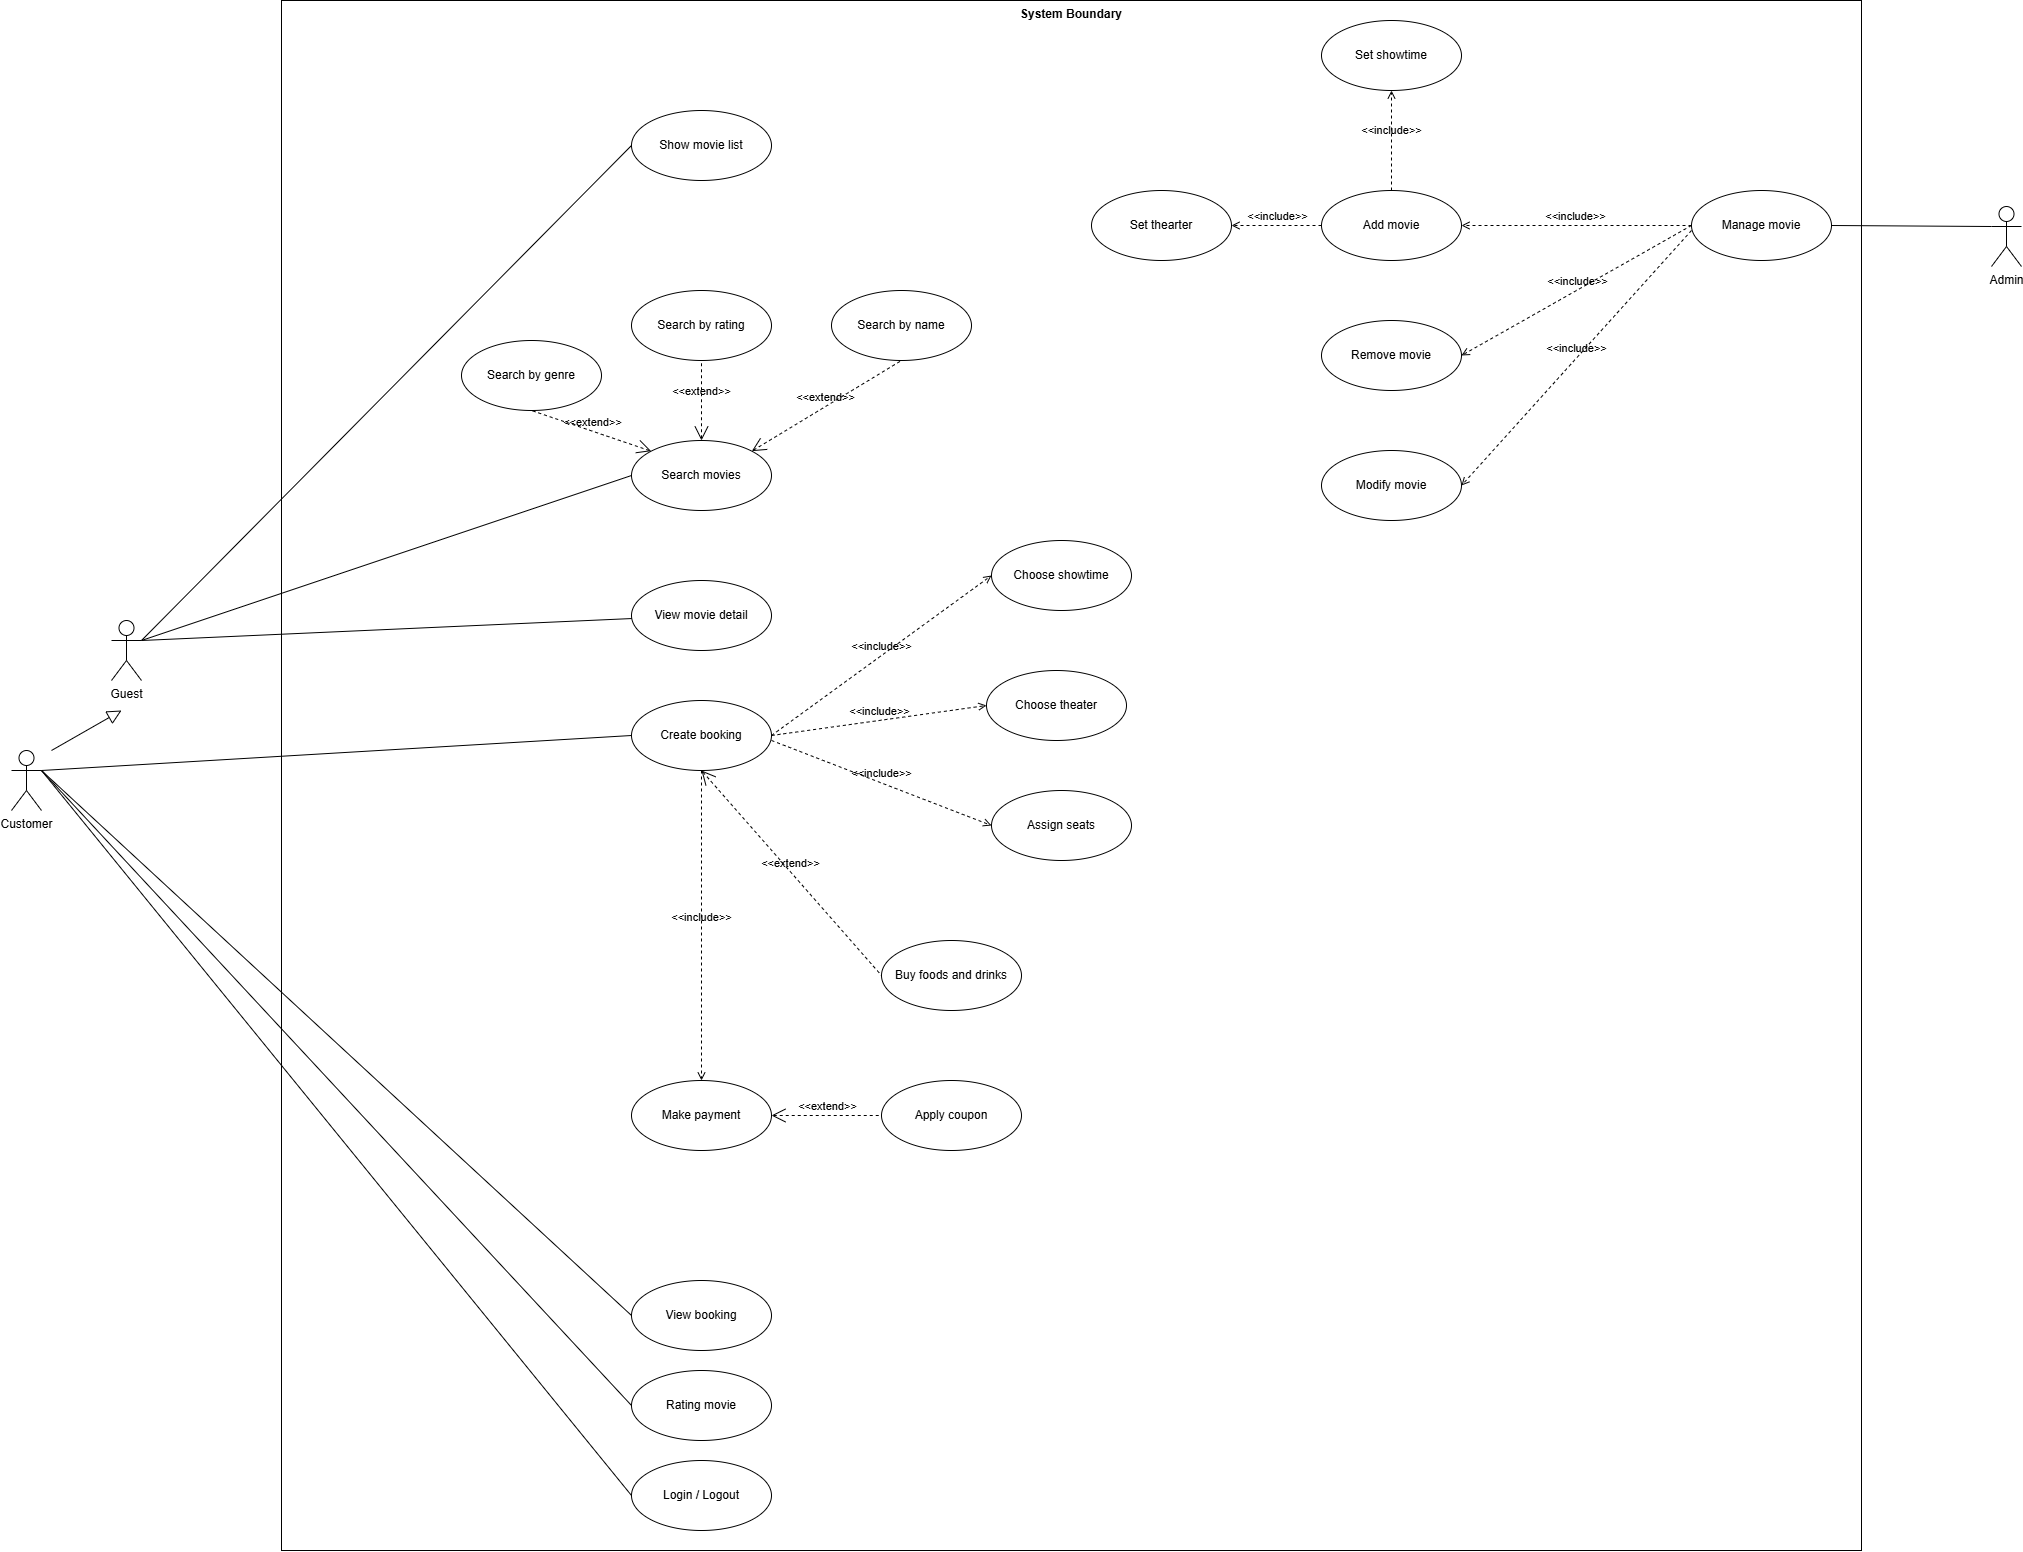

The diagram above was exported from draw.io. Its source (the exported page's mxGraphModel, read from the mxfile embedded in the PNG):
<mxGraphModel dx="2200" dy="2476" grid="1" gridSize="10" guides="1" tooltips="1" connect="1" arrows="1" fold="1" page="1" pageScale="1" pageWidth="850" pageHeight="1100" math="0" shadow="0">
  <root>
    <mxCell id="0" />
    <mxCell id="1" parent="0" />
    <mxCell id="6pulMEJUgGoub63aE3kC-13" value="System Boundary" style="shape=rect;html=1;verticalAlign=top;fontStyle=1;whiteSpace=wrap;align=center;" parent="1" vertex="1">
      <mxGeometry x="500" y="-40" width="1580" height="1550" as="geometry" />
    </mxCell>
    <mxCell id="6pulMEJUgGoub63aE3kC-1" value="Customer" style="shape=umlActor;verticalLabelPosition=bottom;verticalAlign=top;html=1;outlineConnect=0;" parent="1" vertex="1">
      <mxGeometry x="230" y="710" width="30" height="60" as="geometry" />
    </mxCell>
    <mxCell id="6pulMEJUgGoub63aE3kC-2" value="Guest" style="shape=umlActor;verticalLabelPosition=bottom;verticalAlign=top;html=1;outlineConnect=0;" parent="1" vertex="1">
      <mxGeometry x="330" y="580" width="30" height="60" as="geometry" />
    </mxCell>
    <mxCell id="6pulMEJUgGoub63aE3kC-7" value="Search movies" style="ellipse;whiteSpace=wrap;html=1;" parent="1" vertex="1">
      <mxGeometry x="850" y="400" width="140" height="70" as="geometry" />
    </mxCell>
    <mxCell id="6pulMEJUgGoub63aE3kC-11" value="" style="edgeStyle=none;html=1;endArrow=block;endFill=0;endSize=12;verticalAlign=bottom;rounded=0;" parent="1" edge="1">
      <mxGeometry width="160" relative="1" as="geometry">
        <mxPoint x="270" y="710" as="sourcePoint" />
        <mxPoint x="340" y="670" as="targetPoint" />
      </mxGeometry>
    </mxCell>
    <mxCell id="6pulMEJUgGoub63aE3kC-15" value="View movie detail" style="ellipse;whiteSpace=wrap;html=1;" parent="1" vertex="1">
      <mxGeometry x="850" y="540" width="140" height="70" as="geometry" />
    </mxCell>
    <mxCell id="6pulMEJUgGoub63aE3kC-16" value="Show movie list" style="ellipse;whiteSpace=wrap;html=1;" parent="1" vertex="1">
      <mxGeometry x="850" y="70" width="140" height="70" as="geometry" />
    </mxCell>
    <mxCell id="6pulMEJUgGoub63aE3kC-18" value="Search by name" style="ellipse;whiteSpace=wrap;html=1;" parent="1" vertex="1">
      <mxGeometry x="1050" y="250" width="140" height="70" as="geometry" />
    </mxCell>
    <mxCell id="6pulMEJUgGoub63aE3kC-19" value="Search by genre" style="ellipse;whiteSpace=wrap;html=1;" parent="1" vertex="1">
      <mxGeometry x="680" y="300" width="140" height="70" as="geometry" />
    </mxCell>
    <mxCell id="6pulMEJUgGoub63aE3kC-20" value="Search by rating" style="ellipse;whiteSpace=wrap;html=1;" parent="1" vertex="1">
      <mxGeometry x="850" y="250" width="140" height="70" as="geometry" />
    </mxCell>
    <mxCell id="6pulMEJUgGoub63aE3kC-21" value="&amp;lt;&amp;lt;extend&amp;gt;&amp;gt;" style="edgeStyle=none;html=1;startArrow=open;endArrow=none;startSize=12;verticalAlign=bottom;dashed=1;labelBackgroundColor=none;rounded=0;entryX=0.5;entryY=1;entryDx=0;entryDy=0;exitX=0;exitY=0;exitDx=0;exitDy=0;" parent="1" source="6pulMEJUgGoub63aE3kC-7" target="6pulMEJUgGoub63aE3kC-19" edge="1">
      <mxGeometry width="160" relative="1" as="geometry">
        <mxPoint x="630" y="370" as="sourcePoint" />
        <mxPoint x="790" y="370" as="targetPoint" />
      </mxGeometry>
    </mxCell>
    <mxCell id="6pulMEJUgGoub63aE3kC-23" value="&amp;lt;&amp;lt;extend&amp;gt;&amp;gt;" style="edgeStyle=none;html=1;startArrow=open;endArrow=none;startSize=12;verticalAlign=bottom;dashed=1;labelBackgroundColor=none;rounded=0;entryX=0.5;entryY=1;entryDx=0;entryDy=0;exitX=0.5;exitY=0;exitDx=0;exitDy=0;" parent="1" source="6pulMEJUgGoub63aE3kC-7" target="6pulMEJUgGoub63aE3kC-20" edge="1">
      <mxGeometry width="160" relative="1" as="geometry">
        <mxPoint x="880" y="420" as="sourcePoint" />
        <mxPoint x="730" y="330" as="targetPoint" />
      </mxGeometry>
    </mxCell>
    <mxCell id="6pulMEJUgGoub63aE3kC-24" value="&amp;lt;&amp;lt;extend&amp;gt;&amp;gt;" style="edgeStyle=none;html=1;startArrow=open;endArrow=none;startSize=12;verticalAlign=bottom;dashed=1;labelBackgroundColor=none;rounded=0;entryX=0.5;entryY=1;entryDx=0;entryDy=0;exitX=1;exitY=0;exitDx=0;exitDy=0;" parent="1" source="6pulMEJUgGoub63aE3kC-7" target="6pulMEJUgGoub63aE3kC-18" edge="1">
      <mxGeometry width="160" relative="1" as="geometry">
        <mxPoint x="890" y="430" as="sourcePoint" />
        <mxPoint x="740" y="340" as="targetPoint" />
      </mxGeometry>
    </mxCell>
    <mxCell id="6pulMEJUgGoub63aE3kC-25" value="Create booking" style="ellipse;whiteSpace=wrap;html=1;" parent="1" vertex="1">
      <mxGeometry x="850" y="660" width="140" height="70" as="geometry" />
    </mxCell>
    <mxCell id="6pulMEJUgGoub63aE3kC-26" value="Choose theater" style="ellipse;whiteSpace=wrap;html=1;" parent="1" vertex="1">
      <mxGeometry x="1205" y="630" width="140" height="70" as="geometry" />
    </mxCell>
    <mxCell id="6pulMEJUgGoub63aE3kC-27" value="Buy foods and drinks" style="ellipse;whiteSpace=wrap;html=1;" parent="1" vertex="1">
      <mxGeometry x="1100" y="900" width="140" height="70" as="geometry" />
    </mxCell>
    <mxCell id="6pulMEJUgGoub63aE3kC-28" value="&amp;lt;&amp;lt;extend&amp;gt;&amp;gt;" style="edgeStyle=none;html=1;startArrow=open;endArrow=none;startSize=12;verticalAlign=bottom;dashed=1;labelBackgroundColor=none;rounded=0;entryX=0;entryY=0.5;entryDx=0;entryDy=0;exitX=0.5;exitY=1;exitDx=0;exitDy=0;" parent="1" source="6pulMEJUgGoub63aE3kC-25" target="6pulMEJUgGoub63aE3kC-27" edge="1">
      <mxGeometry width="160" relative="1" as="geometry">
        <mxPoint x="962.0000000000061" y="800.0000000000041" as="sourcePoint" />
        <mxPoint x="1141" y="582" as="targetPoint" />
      </mxGeometry>
    </mxCell>
    <mxCell id="6pulMEJUgGoub63aE3kC-29" value="&amp;lt;&amp;lt;include&amp;gt;&amp;gt;" style="edgeStyle=none;html=1;endArrow=open;verticalAlign=bottom;dashed=1;labelBackgroundColor=none;rounded=0;entryX=0;entryY=0.5;entryDx=0;entryDy=0;exitX=1;exitY=0.5;exitDx=0;exitDy=0;" parent="1" source="6pulMEJUgGoub63aE3kC-25" target="6pulMEJUgGoub63aE3kC-26" edge="1">
      <mxGeometry width="160" relative="1" as="geometry">
        <mxPoint x="950" y="700" as="sourcePoint" />
        <mxPoint x="1110" y="700" as="targetPoint" />
        <mxPoint as="offset" />
      </mxGeometry>
    </mxCell>
    <mxCell id="6pulMEJUgGoub63aE3kC-30" value="View booking" style="ellipse;whiteSpace=wrap;html=1;" parent="1" vertex="1">
      <mxGeometry x="850" y="1240" width="140" height="70" as="geometry" />
    </mxCell>
    <mxCell id="6pulMEJUgGoub63aE3kC-31" value="Make payment" style="ellipse;whiteSpace=wrap;html=1;" parent="1" vertex="1">
      <mxGeometry x="850" y="1040" width="140" height="70" as="geometry" />
    </mxCell>
    <mxCell id="6pulMEJUgGoub63aE3kC-32" value="&amp;lt;&amp;lt;include&amp;gt;&amp;gt;" style="edgeStyle=none;html=1;endArrow=open;verticalAlign=bottom;dashed=1;labelBackgroundColor=none;rounded=0;entryX=0.5;entryY=0;entryDx=0;entryDy=0;exitX=0.5;exitY=1;exitDx=0;exitDy=0;" parent="1" source="6pulMEJUgGoub63aE3kC-25" target="6pulMEJUgGoub63aE3kC-31" edge="1">
      <mxGeometry width="160" relative="1" as="geometry">
        <mxPoint x="920" y="807" as="sourcePoint" />
        <mxPoint x="1110" y="782" as="targetPoint" />
      </mxGeometry>
    </mxCell>
    <mxCell id="6pulMEJUgGoub63aE3kC-33" value="Apply coupon" style="ellipse;whiteSpace=wrap;html=1;" parent="1" vertex="1">
      <mxGeometry x="1100" y="1040" width="140" height="70" as="geometry" />
    </mxCell>
    <mxCell id="6pulMEJUgGoub63aE3kC-34" value="&amp;lt;&amp;lt;extend&amp;gt;&amp;gt;" style="edgeStyle=none;html=1;startArrow=open;endArrow=none;startSize=12;verticalAlign=bottom;dashed=1;labelBackgroundColor=none;rounded=0;entryX=0;entryY=0.5;entryDx=0;entryDy=0;exitX=1;exitY=0.5;exitDx=0;exitDy=0;" parent="1" source="6pulMEJUgGoub63aE3kC-31" target="6pulMEJUgGoub63aE3kC-33" edge="1">
      <mxGeometry width="160" relative="1" as="geometry">
        <mxPoint x="972" y="853" as="sourcePoint" />
        <mxPoint x="1110" y="945" as="targetPoint" />
      </mxGeometry>
    </mxCell>
    <mxCell id="6pulMEJUgGoub63aE3kC-36" value="" style="edgeStyle=none;html=1;endArrow=none;verticalAlign=bottom;rounded=0;entryX=0;entryY=0.5;entryDx=0;entryDy=0;exitX=1;exitY=0.3333333333333333;exitDx=0;exitDy=0;exitPerimeter=0;" parent="1" source="6pulMEJUgGoub63aE3kC-2" target="6pulMEJUgGoub63aE3kC-16" edge="1">
      <mxGeometry width="160" relative="1" as="geometry">
        <mxPoint x="180" y="580" as="sourcePoint" />
        <mxPoint x="660" y="295" as="targetPoint" />
      </mxGeometry>
    </mxCell>
    <mxCell id="6pulMEJUgGoub63aE3kC-37" value="" style="edgeStyle=none;html=1;endArrow=none;verticalAlign=bottom;rounded=0;entryX=0;entryY=0.5;entryDx=0;entryDy=0;" parent="1" target="6pulMEJUgGoub63aE3kC-7" edge="1">
      <mxGeometry width="160" relative="1" as="geometry">
        <mxPoint x="360" y="600" as="sourcePoint" />
        <mxPoint x="660" y="295" as="targetPoint" />
      </mxGeometry>
    </mxCell>
    <mxCell id="6pulMEJUgGoub63aE3kC-38" value="" style="edgeStyle=none;html=1;endArrow=none;verticalAlign=bottom;rounded=0;exitX=1;exitY=0.3333333333333333;exitDx=0;exitDy=0;exitPerimeter=0;" parent="1" source="6pulMEJUgGoub63aE3kC-2" target="6pulMEJUgGoub63aE3kC-15" edge="1">
      <mxGeometry width="160" relative="1" as="geometry">
        <mxPoint x="180" y="580" as="sourcePoint" />
        <mxPoint x="860" y="445" as="targetPoint" />
      </mxGeometry>
    </mxCell>
    <mxCell id="6pulMEJUgGoub63aE3kC-39" value="Login / Logout" style="ellipse;whiteSpace=wrap;html=1;" parent="1" vertex="1">
      <mxGeometry x="850" y="1420" width="140" height="70" as="geometry" />
    </mxCell>
    <mxCell id="6pulMEJUgGoub63aE3kC-40" value="" style="edgeStyle=none;html=1;endArrow=none;verticalAlign=bottom;rounded=0;exitX=1;exitY=0.3333333333333333;exitDx=0;exitDy=0;exitPerimeter=0;entryX=0;entryY=0.5;entryDx=0;entryDy=0;" parent="1" source="6pulMEJUgGoub63aE3kC-1" target="6pulMEJUgGoub63aE3kC-25" edge="1">
      <mxGeometry width="160" relative="1" as="geometry">
        <mxPoint x="100" y="825" as="sourcePoint" />
        <mxPoint x="780" y="820" as="targetPoint" />
      </mxGeometry>
    </mxCell>
    <mxCell id="6pulMEJUgGoub63aE3kC-43" value="" style="edgeStyle=none;html=1;endArrow=none;verticalAlign=bottom;rounded=0;exitX=1;exitY=0.3333333333333333;exitDx=0;exitDy=0;exitPerimeter=0;entryX=0;entryY=0.5;entryDx=0;entryDy=0;" parent="1" source="6pulMEJUgGoub63aE3kC-1" target="6pulMEJUgGoub63aE3kC-30" edge="1">
      <mxGeometry width="160" relative="1" as="geometry">
        <mxPoint x="80" y="720" as="sourcePoint" />
        <mxPoint x="860" y="705" as="targetPoint" />
      </mxGeometry>
    </mxCell>
    <mxCell id="6pulMEJUgGoub63aE3kC-44" value="" style="edgeStyle=none;html=1;endArrow=none;verticalAlign=bottom;rounded=0;entryX=0;entryY=0.5;entryDx=0;entryDy=0;" parent="1" target="6pulMEJUgGoub63aE3kC-39" edge="1">
      <mxGeometry width="160" relative="1" as="geometry">
        <mxPoint x="260" y="730" as="sourcePoint" />
        <mxPoint x="860" y="1125" as="targetPoint" />
      </mxGeometry>
    </mxCell>
    <mxCell id="6pulMEJUgGoub63aE3kC-47" value="Add movie" style="ellipse;whiteSpace=wrap;html=1;" parent="1" vertex="1">
      <mxGeometry x="1540" y="150" width="140" height="70" as="geometry" />
    </mxCell>
    <mxCell id="6pulMEJUgGoub63aE3kC-48" value="Remove movie" style="ellipse;whiteSpace=wrap;html=1;" parent="1" vertex="1">
      <mxGeometry x="1540" y="280" width="140" height="70" as="geometry" />
    </mxCell>
    <mxCell id="6pulMEJUgGoub63aE3kC-52" value="Choose showtime" style="ellipse;whiteSpace=wrap;html=1;" parent="1" vertex="1">
      <mxGeometry x="1210" y="500" width="140" height="70" as="geometry" />
    </mxCell>
    <mxCell id="6pulMEJUgGoub63aE3kC-53" value="&amp;lt;&amp;lt;include&amp;gt;&amp;gt;" style="edgeStyle=none;html=1;endArrow=open;verticalAlign=bottom;dashed=1;labelBackgroundColor=none;rounded=0;entryX=0;entryY=0.5;entryDx=0;entryDy=0;exitX=1;exitY=0.5;exitDx=0;exitDy=0;" parent="1" source="6pulMEJUgGoub63aE3kC-25" target="6pulMEJUgGoub63aE3kC-52" edge="1">
      <mxGeometry width="160" relative="1" as="geometry">
        <mxPoint x="1000" y="705" as="sourcePoint" />
        <mxPoint x="1110" y="705" as="targetPoint" />
      </mxGeometry>
    </mxCell>
    <mxCell id="6pulMEJUgGoub63aE3kC-56" value="Modify movie" style="ellipse;whiteSpace=wrap;html=1;" parent="1" vertex="1">
      <mxGeometry x="1540" y="410" width="140" height="70" as="geometry" />
    </mxCell>
    <mxCell id="6pulMEJUgGoub63aE3kC-58" value="Set thearter" style="ellipse;whiteSpace=wrap;html=1;" parent="1" vertex="1">
      <mxGeometry x="1310" y="150" width="140" height="70" as="geometry" />
    </mxCell>
    <mxCell id="6pulMEJUgGoub63aE3kC-61" value="&amp;lt;&amp;lt;include&amp;gt;&amp;gt;" style="edgeStyle=none;html=1;endArrow=open;verticalAlign=bottom;dashed=1;labelBackgroundColor=none;rounded=0;entryX=1;entryY=0.5;entryDx=0;entryDy=0;exitX=0;exitY=0.5;exitDx=0;exitDy=0;" parent="1" source="6pulMEJUgGoub63aE3kC-47" target="6pulMEJUgGoub63aE3kC-58" edge="1">
      <mxGeometry width="160" relative="1" as="geometry">
        <mxPoint x="1370" y="390" as="sourcePoint" />
        <mxPoint x="1370" y="580" as="targetPoint" />
      </mxGeometry>
    </mxCell>
    <mxCell id="6pulMEJUgGoub63aE3kC-62" value="Set showtime" style="ellipse;whiteSpace=wrap;html=1;" parent="1" vertex="1">
      <mxGeometry x="1540" y="-20" width="140" height="70" as="geometry" />
    </mxCell>
    <mxCell id="6pulMEJUgGoub63aE3kC-65" value="&amp;lt;&amp;lt;include&amp;gt;&amp;gt;" style="edgeStyle=none;html=1;endArrow=open;verticalAlign=bottom;dashed=1;labelBackgroundColor=none;rounded=0;entryX=0.5;entryY=1;entryDx=0;entryDy=0;exitX=0.5;exitY=0;exitDx=0;exitDy=0;" parent="1" source="6pulMEJUgGoub63aE3kC-47" target="6pulMEJUgGoub63aE3kC-62" edge="1">
      <mxGeometry width="160" relative="1" as="geometry">
        <mxPoint x="1550" y="195" as="sourcePoint" />
        <mxPoint x="1460" y="195" as="targetPoint" />
      </mxGeometry>
    </mxCell>
    <mxCell id="6pulMEJUgGoub63aE3kC-67" value="Manage movie" style="ellipse;whiteSpace=wrap;html=1;" parent="1" vertex="1">
      <mxGeometry x="1910" y="150" width="140" height="70" as="geometry" />
    </mxCell>
    <mxCell id="6pulMEJUgGoub63aE3kC-68" value="&amp;lt;&amp;lt;include&amp;gt;&amp;gt;" style="edgeStyle=none;html=1;endArrow=open;verticalAlign=bottom;dashed=1;labelBackgroundColor=none;rounded=0;exitX=0;exitY=0.5;exitDx=0;exitDy=0;entryX=1;entryY=0.5;entryDx=0;entryDy=0;" parent="1" source="6pulMEJUgGoub63aE3kC-67" target="6pulMEJUgGoub63aE3kC-47" edge="1">
      <mxGeometry width="160" relative="1" as="geometry">
        <mxPoint x="1550" y="195" as="sourcePoint" />
        <mxPoint x="1690" y="190" as="targetPoint" />
      </mxGeometry>
    </mxCell>
    <mxCell id="6pulMEJUgGoub63aE3kC-69" value="&amp;lt;&amp;lt;include&amp;gt;&amp;gt;" style="edgeStyle=none;html=1;endArrow=open;verticalAlign=bottom;dashed=1;labelBackgroundColor=none;rounded=0;exitX=0;exitY=0.5;exitDx=0;exitDy=0;entryX=1;entryY=0.5;entryDx=0;entryDy=0;" parent="1" source="6pulMEJUgGoub63aE3kC-67" target="6pulMEJUgGoub63aE3kC-48" edge="1">
      <mxGeometry width="160" relative="1" as="geometry">
        <mxPoint x="1920" y="195" as="sourcePoint" />
        <mxPoint x="1690" y="195" as="targetPoint" />
      </mxGeometry>
    </mxCell>
    <mxCell id="6pulMEJUgGoub63aE3kC-70" value="&amp;lt;&amp;lt;include&amp;gt;&amp;gt;" style="edgeStyle=none;html=1;endArrow=open;verticalAlign=bottom;dashed=1;labelBackgroundColor=none;rounded=0;entryX=1;entryY=0.5;entryDx=0;entryDy=0;" parent="1" target="6pulMEJUgGoub63aE3kC-56" edge="1">
      <mxGeometry width="160" relative="1" as="geometry">
        <mxPoint x="1910" y="190" as="sourcePoint" />
        <mxPoint x="1690" y="325" as="targetPoint" />
      </mxGeometry>
    </mxCell>
    <mxCell id="6pulMEJUgGoub63aE3kC-72" value="Assign seats" style="ellipse;whiteSpace=wrap;html=1;" parent="1" vertex="1">
      <mxGeometry x="1210" y="750" width="140" height="70" as="geometry" />
    </mxCell>
    <mxCell id="6pulMEJUgGoub63aE3kC-73" value="&amp;lt;&amp;lt;include&amp;gt;&amp;gt;" style="edgeStyle=none;html=1;endArrow=open;verticalAlign=bottom;dashed=1;labelBackgroundColor=none;rounded=0;entryX=0;entryY=0.5;entryDx=0;entryDy=0;exitX=1;exitY=0.571;exitDx=0;exitDy=0;exitPerimeter=0;" parent="1" source="6pulMEJUgGoub63aE3kC-25" target="6pulMEJUgGoub63aE3kC-72" edge="1">
      <mxGeometry width="160" relative="1" as="geometry">
        <mxPoint x="1020" y="784.62" as="sourcePoint" />
        <mxPoint x="1110" y="784.62" as="targetPoint" />
      </mxGeometry>
    </mxCell>
    <mxCell id="6pulMEJUgGoub63aE3kC-74" value="Admin" style="shape=umlActor;html=1;verticalLabelPosition=bottom;verticalAlign=top;align=center;" parent="1" vertex="1">
      <mxGeometry x="2210" y="166" width="30" height="60" as="geometry" />
    </mxCell>
    <mxCell id="6pulMEJUgGoub63aE3kC-75" value="" style="edgeStyle=none;html=1;endArrow=none;verticalAlign=bottom;rounded=0;entryX=0;entryY=0.3333333333333333;entryDx=0;entryDy=0;entryPerimeter=0;exitX=1;exitY=0.5;exitDx=0;exitDy=0;" parent="1" source="6pulMEJUgGoub63aE3kC-67" target="6pulMEJUgGoub63aE3kC-74" edge="1">
      <mxGeometry width="160" relative="1" as="geometry">
        <mxPoint x="2080" y="180" as="sourcePoint" />
        <mxPoint x="2240" y="180" as="targetPoint" />
      </mxGeometry>
    </mxCell>
    <mxCell id="Fmxa_v8NASpsAIs_RWsJ-1" value="Rating movie" style="ellipse;whiteSpace=wrap;html=1;" vertex="1" parent="1">
      <mxGeometry x="850" y="1330" width="140" height="70" as="geometry" />
    </mxCell>
    <mxCell id="Fmxa_v8NASpsAIs_RWsJ-4" value="" style="edgeStyle=none;html=1;endArrow=none;verticalAlign=bottom;rounded=0;entryX=0;entryY=0.5;entryDx=0;entryDy=0;exitX=1;exitY=0.3333333333333333;exitDx=0;exitDy=0;exitPerimeter=0;" edge="1" parent="1" source="6pulMEJUgGoub63aE3kC-1">
      <mxGeometry width="160" relative="1" as="geometry">
        <mxPoint x="70" y="620" as="sourcePoint" />
        <mxPoint x="850" y="1365" as="targetPoint" />
      </mxGeometry>
    </mxCell>
  </root>
</mxGraphModel>